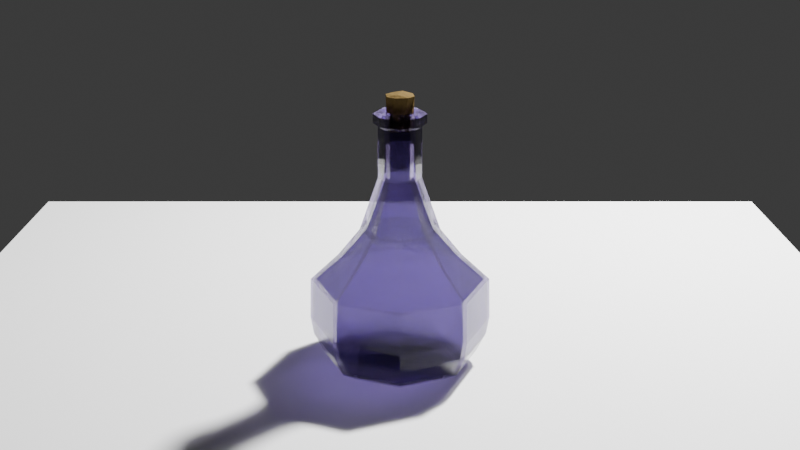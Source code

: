 # Source: WineBottleWithCork.blend  (saved by Blender 4.2.66; exported with 4.5.12 LTS)
import bpy
from mathutils import Matrix  # noqa: F401  (used for matrix-valued properties, if any)

bpy.ops.wm.read_factory_settings(use_empty=True)
scene = bpy.context.scene
scene.name = 'Scene'

# ---- collections
col_collection = bpy.data.collections.new('Collection'); scene.collection.children.link(col_collection)

# ---- materials (node trees are filled in below, after node groups)
mat_glass = bpy.data.materials.new('Glass')
mat_glass.use_raytrace_refraction = True
mat_glass.use_screen_refraction = True
mat_glass.thickness_mode = 'SLAB'
mat_cork = bpy.data.materials.new('Cork')

# ---- material node trees
mat_glass.use_nodes = True; mat_glass.node_tree.nodes.clear()
_N = mat_glass.node_tree.nodes; _L = mat_glass.node_tree.links
n0 = _N.new('ShaderNodeBsdfPrincipled'); n0.name = 'Principled BSDF'; n0.location = (10, 300)
n0.inputs[0].default_value = (0.07195, 0.04036, 0.1936, 1.0)
n0.inputs[2].default_value = 0.0
n0.inputs[3].default_value = 1.25
n0.inputs[4].default_value = 0.7
n0.inputs[18].default_value = 1.0
n0.inputs[30].default_value = 1.03
n1 = _N.new('ShaderNodeOutputMaterial'); n1.name = 'Material Output'; n1.location = (300, 300)
n2 = _N.new('ShaderNodeValue'); n2.name = 'Value'; n2.location = (110, 180)
n2.outputs[0].default_value = 0.1
_L.new(n0.outputs[0], n1.inputs[0])
_L.new(n2.outputs[0], n1.inputs[3])
n1.is_active_output = True
mat_cork.use_nodes = True; mat_cork.node_tree.nodes.clear()
_N = mat_cork.node_tree.nodes; _L = mat_cork.node_tree.links
n0 = _N.new('ShaderNodeBsdfPrincipled'); n0.name = 'Principled BSDF'; n0.location = (10, 300)
n0.inputs[0].default_value = (0.1069, 0.07243, 0.02768, 1.0)
n0.inputs[2].default_value = 0.7455
n0.inputs[3].default_value = 1.0
n0.inputs[9].default_value = (0.0, 0.0, 0.1)
n1 = _N.new('ShaderNodeOutputMaterial'); n1.name = 'Material Output'; n1.location = (300, 300)
n2 = _N.new('ShaderNodeBump'); n2.name = 'Bump'; n2.location = (-189, 163)
n2.invert = True
n2.inputs[0].default_value = 0.1
n2.inputs[1].default_value = 1.0
n2.inputs[2].default_value = 1.0
n3 = _N.new('ShaderNodeTexNoise'); n3.name = 'Noise Texture'; n3.location = (-372, 209)
n3.inputs[4].default_value = 1.0
n3.inputs[5].default_value = 1.5
_L.new(n0.outputs[0], n1.inputs[0])
_L.new(n3.outputs[0], n2.inputs[3])
_L.new(n2.outputs[0], n0.inputs[5])
n1.is_active_output = True

# ---- world
world_world = bpy.data.worlds.new('World'); scene.world = world_world
world_world.use_nodes = True; world_world.node_tree.nodes.clear()
_N = world_world.node_tree.nodes; _L = world_world.node_tree.links
n0 = _N.new('ShaderNodeOutputWorld'); n0.name = 'World Output'; n0.location = (300, 300)
n1 = _N.new('ShaderNodeBackground'); n1.name = 'Background'; n1.location = (10, 300)
n1.inputs[0].default_value = (0.05088, 0.05088, 0.05088, 1.0)
_L.new(n1.outputs[0], n0.inputs[0])
n0.is_active_output = True
world_world.color = (0.05088, 0.05088, 0.05088)
world_world.sun_shadow_jitter_overblur = 0.0

# ---- cameras
cam_camera = bpy.data.cameras.new('Camera')
cam_camera.clip_end = 100.0
cam_camera.ortho_scale = 7.314

# ---- lights
light_light = bpy.data.lights.new('Light', 'POINT')
light_light.energy = 1000.0
light_light.shadow_soft_size = 0.1

# ---- meshes
me_plane = bpy.data.meshes.new('Plane')
me_plane.from_pydata([(-1.0, -1.0, 0.0), (1.0, -1.0, 0.0), (-1.0, 1.0, 0.0), (1.0, 1.0, 0.0)], [], [(0, 1, 3, 2)])
_uv = me_plane.uv_layers.new(name='UVMap')
_uv.uv.foreach_set('vector', [0.0, 0.0, 1.0, 0.0, 1.0, 1.0, 0.0, 1.0])
me_plane.update()
me_cylinder_002 = bpy.data.meshes.new('Cylinder.002')
me_cylinder_002.from_pydata([(0.0, 0.07823, -0.2), (0.0, 0.02754, 0.2806), (0.05532, 0.05532, -0.2), (0.01947, 0.01947, 0.2806), (0.07823, 0.0, -0.2), (0.02754, 0.0, 0.2806), (0.05532, -0.05532, -0.2), (0.01947, -0.01947, 0.2806), (0.0, -0.07823, -0.2), (0.0, -0.02754, 0.2806), (-0.05532, -0.05532, -0.2), (-0.01947, -0.01947, 0.2806), (-0.07823, 0.0, -0.2), (-0.02754, 0.0, 0.2806), (-0.05532, 0.05532, -0.2), (-0.01947, 0.01947, 0.2806), (2.521e-11, 0.101, -0.1789), (-2.446e-10, 0.1175, -0.1055), (-7.469e-11, 0.1158, -0.02471), (0.0, 0.02754, 0.1816), (0.0, 0.02754, 0.214), (0.01947, 0.01947, 0.214), (0.01947, 0.01947, 0.1816), (0.0819, 0.0819, -0.02471), (0.08308, 0.08308, -0.1055), (0.07144, 0.07144, -0.1789), (0.02754, 0.0, 0.214), (0.02754, 0.0, 0.1816), (0.1158, -1.435e-07, -0.02471), (0.1175, -2.194e-08, -0.1055), (0.101, -2.194e-08, -0.1789), (0.01947, -0.01947, 0.214), (0.01947, -0.01947, 0.1816), (0.0819, -0.0819, -0.02471), (0.08308, -0.08308, -0.1055), (0.07144, -0.07144, -0.1789), (0.0, -0.02754, 0.214), (0.0, -0.02754, 0.1816), (-7.469e-11, -0.1158, -0.02471), (-2.446e-10, -0.1175, -0.1055), (2.521e-11, -0.101, -0.1789), (-0.01947, -0.01947, 0.214), (-0.01947, -0.01947, 0.1816), (-0.0819, -0.0819, -0.02471), (-0.08308, -0.08308, -0.1055), (-0.07144, -0.07144, -0.1789), (-0.02754, 0.0, 0.214), (-0.02754, 0.0, 0.1816), (-0.1158, -1.435e-07, -0.02471), (-0.1175, -2.194e-08, -0.1055), (-0.101, -2.194e-08, -0.1789), (-0.01947, 0.01947, 0.214), (-0.01947, 0.01947, 0.1816), (-0.0819, 0.0819, -0.02471), (-0.08308, 0.08308, -0.1055), (-0.07144, 0.07144, -0.1789), (-9.793e-10, 0.05148, 0.07819), (0.0364, 0.0364, 0.07819), (0.05148, 0.0, 0.07819), (0.0364, -0.0364, 0.07819), (-9.793e-10, -0.05148, 0.07819), (-0.0364, -0.0364, 0.07819), (-0.05148, 0.0, 0.07819), (-0.0364, 0.0364, 0.07819), (0.0, 0.02754, 0.2518), (0.01947, 0.01947, 0.2518), (0.02754, 0.0, 0.2518), (0.01947, -0.01947, 0.2518), (0.0, -0.02754, 0.2518), (-0.01947, -0.01947, 0.2518), (-0.02754, 0.0, 0.2518), (-0.01947, 0.01947, 0.2518), (0.01229, 0.01229, 0.3085), (0.0, 0.01738, 0.3085), (0.01738, 0.0, 0.3085), (0.01229, -0.01229, 0.3085), (0.0, -0.01738, 0.3085), (-0.01229, -0.01229, 0.3085), (-0.01738, 0.0, 0.3085), (-0.01229, 0.01229, 0.3085), (0.01947, 0.01947, 0.3085), (0.0, 0.02754, 0.3085), (0.02754, 0.0, 0.3085), (0.01947, -0.01947, 0.3085), (0.0, -0.02754, 0.3085), (-0.01947, -0.01947, 0.3085), (-0.02754, 0.0, 0.3085), (-0.01947, 0.01947, 0.3085), (0.06657, 0.06657, -0.1791), (8.229e-09, 0.09414, -0.1791), (0.09414, 0.0, -0.1791), (0.06657, -0.06657, -0.1791), (8.229e-09, -0.09414, -0.1791), (-0.06657, -0.06657, -0.1791), (-0.09414, 0.0, -0.1791), (-0.06657, 0.06657, -0.1791), (0.0, 0.1115, -0.105), (0.07881, 0.07881, -0.105), (-0.07881, 0.07881, -0.105), (-0.07881, -0.07881, -0.105), (-0.1115, 1.291e-06, -0.105), (0.07881, -0.07881, -0.105), (0.0, -0.1115, -0.105), (0.1115, 1.291e-06, -0.105), (0.07684, 0.07684, -0.02494), (-0.1087, -1.214e-07, -0.02494), (-1.001e-10, -0.1087, -0.02494), (0.1087, -1.214e-07, -0.02494), (-1.001e-10, 0.1087, -0.02494), (-0.07684, 0.07684, -0.02494), (-0.07684, -0.07684, -0.02494), (0.07684, -0.07684, -0.02494), (0.02974, 0.02974, 0.07835), (-0.04206, 0.0, 0.07835), (0.0, -0.04206, 0.07835), (0.04206, 0.0, 0.07835), (0.0, 0.04206, 0.07835), (-0.02974, 0.02974, 0.07835), (-0.02974, -0.02974, 0.07835), (0.02974, -0.02974, 0.07835), (0.01229, 0.01229, 0.1818), (-0.01738, 0.0, 0.1818), (0.0, -0.01738, 0.1818), (0.01738, 0.0, 0.1818), (0.0, 0.01738, 0.1818), (-0.01229, 0.01229, 0.1818), (-0.01229, -0.01229, 0.1818), (0.01229, -0.01229, 0.1818), (0.02378, 0.02378, 0.2866), (0.01925, 0.01925, 0.2806), (2.129e-11, 0.02723, 0.2806), (-4.117e-10, 0.03363, 0.2866), (0.03363, 0.0, 0.2866), (0.02723, 0.0, 0.2806), (0.02378, -0.02378, 0.2866), (0.01925, -0.01925, 0.2806), (-4.117e-10, -0.03363, 0.2866), (2.129e-11, -0.02723, 0.2806), (-0.02378, -0.02378, 0.2866), (-0.01925, -0.01925, 0.2806), (-0.03363, 0.0, 0.2866), (-0.02722, 0.0, 0.2806), (-0.02378, 0.02378, 0.2866), (-0.01925, 0.01925, 0.2806), (0.02051, 0.02051, 0.3085), (0.02378, 0.02378, 0.3042), (-4.117e-10, 0.03363, 0.3042), (-9.873e-11, 0.029, 0.3085), (0.029, 0.0, 0.3085), (0.03363, 0.0, 0.3042), (0.02051, -0.02051, 0.3085), (0.02378, -0.02378, 0.3042), (-9.873e-11, -0.029, 0.3085), (-4.117e-10, -0.03363, 0.3042), (-0.02051, -0.02051, 0.3085), (-0.02378, -0.02378, 0.3042), (-0.029, 0.0, 0.3085), (-0.03363, 0.0, 0.3042), (-0.02051, 0.02051, 0.3085), (-0.02378, 0.02378, 0.3042), (-4.994e-10, 0.07142, 0.02671), (-0.0505, 0.0505, 0.02671), (-0.0505, -0.0505, 0.02671), (0.0505, -0.0505, 0.02671), (0.0505, 0.0505, 0.02671), (-0.07142, -1.265e-07, 0.02671), (-4.994e-10, -0.07142, 0.02671), (0.07142, -1.265e-07, 0.02671), (0.05606, 0.05606, 0.02674), (0.07928, -1.37e-07, 0.02674), (0.05606, -0.05606, 0.02674), (-9.536e-10, -0.07928, 0.02674), (-0.05606, -0.05606, 0.02674), (-0.07928, -1.37e-07, 0.02674), (-0.05606, 0.05606, 0.02674), (-9.536e-10, 0.07928, 0.02674), (4.234e-09, 0.1067, -0.142), (-0.07546, 0.07546, -0.142), (-0.07546, -0.07546, -0.142), (0.07546, -0.07546, -0.142), (0.07546, 0.07546, -0.142), (-0.1067, 6.7e-07, -0.142), (4.234e-09, -0.1067, -0.142), (0.1067, 6.7e-07, -0.142), (-1.504e-10, 0.1134, -0.1422), (0.0802, 0.0802, -0.1422), (0.1134, -2.278e-08, -0.1422), (0.0802, -0.0802, -0.1422), (-1.504e-10, -0.1134, -0.1422), (-0.0802, -0.0802, -0.1422), (-0.1134, -2.278e-08, -0.1422), (-0.0802, 0.0802, -0.1422)], [], [(64, 1, 3, 65), (65, 3, 5, 66), (66, 5, 7, 67), (67, 7, 9, 68), (68, 9, 11, 69), (69, 11, 13, 70), (82, 83, 150, 148), (70, 13, 15, 71), (71, 15, 1, 64), (0, 2, 4, 6, 8, 10, 12, 14), (14, 55, 16, 0), (191, 54, 17, 184), (54, 53, 18, 17), (63, 52, 19, 56), (52, 51, 20, 19), (12, 50, 55, 14), (190, 49, 54, 191), (49, 48, 53, 54), (62, 47, 52, 63), (47, 46, 51, 52), (10, 45, 50, 12), (189, 44, 49, 190), (44, 43, 48, 49), (61, 42, 47, 62), (42, 41, 46, 47), (8, 40, 45, 10), (188, 39, 44, 189), (39, 38, 43, 44), (60, 37, 42, 61), (37, 36, 41, 42), (6, 35, 40, 8), (187, 34, 39, 188), (34, 33, 38, 39), (59, 32, 37, 60), (32, 31, 36, 37), (4, 30, 35, 6), (186, 29, 34, 187), (29, 28, 33, 34), (58, 27, 32, 59), (27, 26, 31, 32), (2, 25, 30, 4), (185, 24, 29, 186), (24, 23, 28, 29), (57, 22, 27, 58), (22, 21, 26, 27), (0, 16, 25, 2), (184, 17, 24, 185), (17, 18, 23, 24), (56, 19, 22, 57), (19, 20, 21, 22), (175, 56, 57, 168), (168, 57, 58, 169), (169, 58, 59, 170), (170, 59, 60, 171), (171, 60, 61, 172), (172, 61, 62, 173), (173, 62, 63, 174), (174, 63, 56, 175), (51, 71, 64, 20), (46, 70, 71, 51), (41, 69, 70, 46), (36, 68, 69, 41), (31, 67, 68, 36), (26, 66, 67, 31), (21, 65, 66, 26), (20, 64, 65, 21), (180, 176, 89, 88), (15, 13, 141, 143), (142, 140, 157, 159), (131, 142, 159, 146), (87, 81, 147, 158), (83, 84, 152, 150), (140, 138, 155, 157), (138, 136, 153, 155), (73, 72, 80, 81), (72, 74, 82, 80), (74, 75, 83, 82), (75, 76, 84, 83), (76, 77, 85, 84), (77, 78, 86, 85), (78, 79, 87, 86), (79, 73, 81, 87), (88, 89, 95, 94, 93, 92, 91, 90), (176, 177, 95, 89), (181, 178, 93, 94), (182, 179, 91, 92), (183, 180, 88, 90), (177, 181, 94, 95), (178, 182, 92, 93), (179, 183, 90, 91), (111, 107, 103, 101), (110, 106, 102, 99), (109, 105, 100, 98), (107, 104, 97, 103), (106, 111, 101, 102), (105, 110, 99, 100), (108, 109, 98, 96), (104, 108, 96, 97), (164, 160, 108, 104), (160, 161, 109, 108), (165, 162, 110, 105), (166, 163, 111, 106), (167, 164, 104, 107), (161, 165, 105, 109), (162, 166, 106, 110), (163, 167, 107, 111), (127, 123, 115, 119), (126, 122, 114, 118), (125, 121, 113, 117), (123, 120, 112, 115), (122, 127, 119, 114), (121, 126, 118, 113), (124, 125, 117, 116), (120, 124, 116, 112), (72, 73, 124, 120), (73, 79, 125, 124), (78, 77, 126, 121), (76, 75, 127, 122), (74, 72, 120, 123), (79, 78, 121, 125), (77, 76, 122, 126), (75, 74, 123, 127), (3, 1, 130, 129), (86, 87, 158, 156), (7, 5, 133, 135), (1, 15, 143, 130), (9, 7, 135, 137), (13, 11, 139, 141), (11, 9, 137, 139), (132, 128, 145, 149), (84, 85, 154, 152), (128, 131, 146, 145), (134, 132, 149, 151), (80, 82, 148, 144), (136, 134, 151, 153), (85, 86, 156, 154), (129, 130, 131, 128), (133, 129, 128, 132), (135, 133, 132, 134), (137, 135, 134, 136), (139, 137, 136, 138), (141, 139, 138, 140), (143, 141, 140, 142), (130, 143, 142, 131), (5, 3, 129, 133), (145, 146, 147, 144), (149, 145, 144, 148), (151, 149, 148, 150), (153, 151, 150, 152), (155, 153, 152, 154), (157, 155, 154, 156), (159, 157, 156, 158), (146, 159, 158, 147), (81, 80, 144, 147), (119, 115, 167, 163), (118, 114, 166, 162), (117, 113, 165, 161), (115, 112, 164, 167), (114, 119, 163, 166), (113, 118, 162, 165), (116, 117, 161, 160), (112, 116, 160, 164), (53, 174, 175, 18), (48, 173, 174, 53), (43, 172, 173, 48), (38, 171, 172, 43), (33, 170, 171, 38), (28, 169, 170, 33), (23, 168, 169, 28), (18, 175, 168, 23), (101, 103, 183, 179), (99, 102, 182, 178), (98, 100, 181, 177), (103, 97, 180, 183), (102, 101, 179, 182), (100, 99, 178, 181), (96, 98, 177, 176), (97, 96, 176, 180), (16, 184, 185, 25), (25, 185, 186, 30), (30, 186, 187, 35), (35, 187, 188, 40), (40, 188, 189, 45), (45, 189, 190, 50), (50, 190, 191, 55), (55, 191, 184, 16)])
_uv = me_cylinder_002.uv_layers.new(name='UVMap')
_uv.uv.foreach_set('vector', [1.0, 0.9639, 1.0, 1.0, 0.875, 1.0, 0.875, 0.9639, 0.875, 0.9639, 0.875, 1.0, 0.75, 1.0, 0.75, 0.9639, 0.75, 0.9639, 0.75, 1.0, 0.625, 1.0, 0.625, 0.9639, 0.625, 0.9639, 0.625, 1.0, 0.5, 1.0, 0.5, 0.9639, 0.5, 0.9639, 0.5, 1.0, 0.375, 1.0, 0.375, 0.9639, 0.375, 0.9639, 0.375, 1.0, 0.25, 1.0, 0.25, 0.9639, 0.49, 0.25, 0.4197, 0.08029, 0.4197, 0.08029, 0.49, 0.25, 0.25, 0.9639, 0.25, 1.0, 0.125, 1.0, 0.125, 0.9639, 0.125, 0.9639, 0.125, 1.0, 0.0, 1.0, 0.0, 0.9639, 0.75, 0.49, 0.9197, 0.4197, 0.99, 0.25, 0.9197, 0.08029, 0.75, 0.01, 0.5803, 0.08029, 0.51, 0.25, 0.5803, 0.4197, 0.125, 0.5, 0.125, 0.5833, 0.0, 0.5833, 0.0, 0.5, 0.125, 0.625, 0.125, 0.6667, 0.0, 0.6667, 0.0, 0.625, 0.125, 0.6667, 0.125, 0.75, 0.0, 0.75, 0.0, 0.6667, 0.125, 0.8052, 0.125, 0.8333, 0.0, 0.8333, 0.0, 0.8052, 0.125, 0.8333, 0.125, 0.9167, 0.0, 0.9167, 0.0, 0.8333, 0.25, 0.5, 0.25, 0.5833, 0.125, 0.5833, 0.125, 0.5, 0.25, 0.625, 0.25, 0.6667, 0.125, 0.6667, 0.125, 0.625, 0.25, 0.6667, 0.25, 0.75, 0.125, 0.75, 0.125, 0.6667, 0.25, 0.8052, 0.25, 0.8333, 0.125, 0.8333, 0.125, 0.8052, 0.25, 0.8333, 0.25, 0.9167, 0.125, 0.9167, 0.125, 0.8333, 0.375, 0.5, 0.375, 0.5833, 0.25, 0.5833, 0.25, 0.5, 0.375, 0.625, 0.375, 0.6667, 0.25, 0.6667, 0.25, 0.625, 0.375, 0.6667, 0.375, 0.75, 0.25, 0.75, 0.25, 0.6667, 0.375, 0.8052, 0.375, 0.8333, 0.25, 0.8333, 0.25, 0.8052, 0.375, 0.8333, 0.375, 0.9167, 0.25, 0.9167, 0.25, 0.8333, 0.5, 0.5, 0.5, 0.5833, 0.375, 0.5833, 0.375, 0.5, 0.5, 0.625, 0.5, 0.6667, 0.375, 0.6667, 0.375, 0.625, 0.5, 0.6667, 0.5, 0.75, 0.375, 0.75, 0.375, 0.6667, 0.5, 0.8052, 0.5, 0.8333, 0.375, 0.8333, 0.375, 0.8052, 0.5, 0.8333, 0.5, 0.9167, 0.375, 0.9167, 0.375, 0.8333, 0.625, 0.5, 0.625, 0.5833, 0.5, 0.5833, 0.5, 0.5, 0.625, 0.625, 0.625, 0.6667, 0.5, 0.6667, 0.5, 0.625, 0.625, 0.6667, 0.625, 0.75, 0.5, 0.75, 0.5, 0.6667, 0.625, 0.8052, 0.625, 0.8333, 0.5, 0.8333, 0.5, 0.8052, 0.625, 0.8333, 0.625, 0.9167, 0.5, 0.9167, 0.5, 0.8333, 0.75, 0.5, 0.75, 0.5833, 0.625, 0.5833, 0.625, 0.5, 0.75, 0.625, 0.75, 0.6667, 0.625, 0.6667, 0.625, 0.625, 0.75, 0.6667, 0.75, 0.75, 0.625, 0.75, 0.625, 0.6667, 0.75, 0.8052, 0.75, 0.8333, 0.625, 0.8333, 0.625, 0.8052, 0.75, 0.8333, 0.75, 0.9167, 0.625, 0.9167, 0.625, 0.8333, 0.875, 0.5, 0.875, 0.5833, 0.75, 0.5833, 0.75, 0.5, 0.875, 0.625, 0.875, 0.6667, 0.75, 0.6667, 0.75, 0.625, 0.875, 0.6667, 0.875, 0.75, 0.75, 0.75, 0.75, 0.6667, 0.875, 0.8052, 0.875, 0.8333, 0.75, 0.8333, 0.75, 0.8052, 0.875, 0.8333, 0.875, 0.9167, 0.75, 0.9167, 0.75, 0.8333, 1.0, 0.5, 1.0, 0.5833, 0.875, 0.5833, 0.875, 0.5, 1.0, 0.625, 1.0, 0.6667, 0.875, 0.6667, 0.875, 0.625, 1.0, 0.6667, 1.0, 0.75, 0.875, 0.75, 0.875, 0.6667, 1.0, 0.8052, 1.0, 0.8333, 0.875, 0.8333, 0.875, 0.8052, 1.0, 0.8333, 1.0, 0.9167, 0.875, 0.9167, 0.875, 0.8333, 1.0, 0.7776, 1.0, 0.8052, 0.875, 0.8052, 0.875, 0.7776, 0.875, 0.7776, 0.875, 0.8052, 0.75, 0.8052, 0.75, 0.7776, 0.75, 0.7776, 0.75, 0.8052, 0.625, 0.8052, 0.625, 0.7776, 0.625, 0.7776, 0.625, 0.8052, 0.5, 0.8052, 0.5, 0.7776, 0.5, 0.7776, 0.5, 0.8052, 0.375, 0.8052, 0.375, 0.7776, 0.375, 0.7776, 0.375, 0.8052, 0.25, 0.8052, 0.25, 0.7776, 0.25, 0.7776, 0.25, 0.8052, 0.125, 0.8052, 0.125, 0.7776, 0.125, 0.7776, 0.125, 0.8052, 0.0, 0.8052, 0.0, 0.7776, 0.125, 0.9167, 0.125, 0.9639, 0.0, 0.9639, 0.0, 0.9167, 0.25, 0.9167, 0.25, 0.9639, 0.125, 0.9639, 0.125, 0.9167, 0.375, 0.9167, 0.375, 0.9639, 0.25, 0.9639, 0.25, 0.9167, 0.5, 0.9167, 0.5, 0.9639, 0.375, 0.9639, 0.375, 0.9167, 0.625, 0.9167, 0.625, 0.9639, 0.5, 0.9639, 0.5, 0.9167, 0.75, 0.9167, 0.75, 0.9639, 0.625, 0.9639, 0.625, 0.9167, 0.875, 0.9167, 0.875, 0.9639, 0.75, 0.9639, 0.75, 0.9167, 1.0, 0.9167, 1.0, 0.9639, 0.875, 0.9639, 0.875, 0.9167, 0.3571, 0.3571, 0.25, 0.4014, 0.25, 0.4014, 0.3571, 0.3571, 0.125, 1.0, 0.25, 1.0, 0.2497, 1.0, 0.1253, 1.0, 0.125, 1.0, 0.25, 1.0, 0.25, 1.0, 0.125, 1.0, 0.0, 1.0, 0.125, 1.0, 0.125, 1.0, 0.0, 1.0, 0.08029, 0.4197, 0.25, 0.49, 0.25, 0.49, 0.08029, 0.4197, 0.4197, 0.08029, 0.25, 0.01, 0.25, 0.01, 0.4197, 0.08029, 0.25, 1.0, 0.375, 1.0, 0.375, 1.0, 0.25, 1.0, 0.375, 1.0, 0.5, 1.0, 0.5, 1.0, 0.375, 1.0, 0.25, 0.4014, 0.3571, 0.3571, 0.4197, 0.4197, 0.25, 0.49, 0.3571, 0.3571, 0.4014, 0.25, 0.49, 0.25, 0.4197, 0.4197, 0.4014, 0.25, 0.3571, 0.1429, 0.4197, 0.08029, 0.49, 0.25, 0.3571, 0.1429, 0.25, 0.09857, 0.25, 0.01, 0.4197, 0.08029, 0.25, 0.09857, 0.1429, 0.1429, 0.08029, 0.08029, 0.25, 0.01, 0.1429, 0.1429, 0.09857, 0.25, 0.01, 0.25, 0.08029, 0.08029, 0.09857, 0.25, 0.1429, 0.3571, 0.08029, 0.4197, 0.01, 0.25, 0.1429, 0.3571, 0.25, 0.4014, 0.25, 0.49, 0.08029, 0.4197, 0.3571, 0.3571, 0.25, 0.4014, 0.1429, 0.3571, 0.09857, 0.25, 0.1429, 0.1429, 0.25, 0.09857, 0.3571, 0.1429, 0.4014, 0.25, 0.25, 0.4014, 0.1429, 0.3571, 0.1429, 0.3571, 0.25, 0.4014, 0.09857, 0.25, 0.1429, 0.1429, 0.1429, 0.1429, 0.09857, 0.25, 0.25, 0.09857, 0.3571, 0.1429, 0.3571, 0.1429, 0.25, 0.09857, 0.4014, 0.25, 0.3571, 0.3571, 0.3571, 0.3571, 0.4014, 0.25, 0.1429, 0.3571, 0.09857, 0.25, 0.09857, 0.25, 0.1429, 0.3571, 0.1429, 0.1429, 0.25, 0.09857, 0.25, 0.09857, 0.1429, 0.1429, 0.3571, 0.1429, 0.4014, 0.25, 0.4014, 0.25, 0.3571, 0.1429, 0.3571, 0.1429, 0.4014, 0.25, 0.4014, 0.25, 0.3571, 0.1429, 0.1429, 0.1429, 0.25, 0.09857, 0.25, 0.09857, 0.1429, 0.1429, 0.1429, 0.3571, 0.09857, 0.25, 0.09857, 0.25, 0.1429, 0.3571, 0.4014, 0.25, 0.3571, 0.3571, 0.3571, 0.3571, 0.4014, 0.25, 0.25, 0.09857, 0.3571, 0.1429, 0.3571, 0.1429, 0.25, 0.09857, 0.09857, 0.25, 0.1429, 0.1429, 0.1429, 0.1429, 0.09857, 0.25, 0.25, 0.4014, 0.1429, 0.3571, 0.1429, 0.3571, 0.25, 0.4014, 0.3571, 0.3571, 0.25, 0.4014, 0.25, 0.4014, 0.3571, 0.3571, 0.3571, 0.3571, 0.25, 0.4014, 0.25, 0.4014, 0.3571, 0.3571, 0.25, 0.4014, 0.1429, 0.3571, 0.1429, 0.3571, 0.25, 0.4014, 0.09857, 0.25, 0.1429, 0.1429, 0.1429, 0.1429, 0.09857, 0.25, 0.25, 0.09857, 0.3571, 0.1429, 0.3571, 0.1429, 0.25, 0.09857, 0.4014, 0.25, 0.3571, 0.3571, 0.3571, 0.3571, 0.4014, 0.25, 0.1429, 0.3571, 0.09857, 0.25, 0.09857, 0.25, 0.1429, 0.3571, 0.1429, 0.1429, 0.25, 0.09857, 0.25, 0.09857, 0.1429, 0.1429, 0.3571, 0.1429, 0.4014, 0.25, 0.4014, 0.25, 0.3571, 0.1429, 0.3571, 0.1429, 0.4014, 0.25, 0.4014, 0.25, 0.3571, 0.1429, 0.1429, 0.1429, 0.25, 0.09857, 0.25, 0.09857, 0.1429, 0.1429, 0.1429, 0.3571, 0.09857, 0.25, 0.09857, 0.25, 0.1429, 0.3571, 0.4014, 0.25, 0.3571, 0.3571, 0.3571, 0.3571, 0.4014, 0.25, 0.25, 0.09857, 0.3571, 0.1429, 0.3571, 0.1429, 0.25, 0.09857, 0.09857, 0.25, 0.1429, 0.1429, 0.1429, 0.1429, 0.09857, 0.25, 0.25, 0.4014, 0.1429, 0.3571, 0.1429, 0.3571, 0.25, 0.4014, 0.3571, 0.3571, 0.25, 0.4014, 0.25, 0.4014, 0.3571, 0.3571, 0.3571, 0.3571, 0.25, 0.4014, 0.25, 0.4014, 0.3571, 0.3571, 0.25, 0.4014, 0.1429, 0.3571, 0.1429, 0.3571, 0.25, 0.4014, 0.09857, 0.25, 0.1429, 0.1429, 0.1429, 0.1429, 0.09857, 0.25, 0.25, 0.09857, 0.3571, 0.1429, 0.3571, 0.1429, 0.25, 0.09857, 0.4014, 0.25, 0.3571, 0.3571, 0.3571, 0.3571, 0.4014, 0.25, 0.1429, 0.3571, 0.09857, 0.25, 0.09857, 0.25, 0.1429, 0.3571, 0.1429, 0.1429, 0.25, 0.09857, 0.25, 0.09857, 0.1429, 0.1429, 0.3571, 0.1429, 0.4014, 0.25, 0.4014, 0.25, 0.3571, 0.1429, 0.875, 1.0, 1.0, 1.0, 0.9997, 1.0, 0.8753, 1.0, 0.01, 0.25, 0.08029, 0.4197, 0.08029, 0.4197, 0.01, 0.25, 0.625, 1.0, 0.75, 1.0, 0.7497, 1.0, 0.6253, 1.0, 0.0, 1.0, 0.125, 1.0, 0.1247, 1.0, 0.0003243, 1.0, 0.5, 1.0, 0.625, 1.0, 0.6247, 1.0, 0.5003, 1.0, 0.25, 1.0, 0.375, 1.0, 0.3747, 1.0, 0.2503, 1.0, 0.375, 1.0, 0.5, 1.0, 0.4997, 1.0, 0.3753, 1.0, 0.75, 1.0, 0.875, 1.0, 0.875, 1.0, 0.75, 1.0, 0.25, 0.01, 0.08029, 0.08029, 0.08029, 0.08029, 0.25, 0.01, 0.875, 1.0, 1.0, 1.0, 1.0, 1.0, 0.875, 1.0, 0.625, 1.0, 0.75, 1.0, 0.75, 1.0, 0.625, 1.0, 0.4197, 0.4197, 0.49, 0.25, 0.49, 0.25, 0.4197, 0.4197, 0.5, 1.0, 0.625, 1.0, 0.625, 1.0, 0.5, 1.0, 0.08029, 0.08029, 0.01, 0.25, 0.01, 0.25, 0.08029, 0.08029, 0.8753, 1.0, 0.9997, 1.0, 1.0, 1.0, 0.875, 1.0, 0.7503, 1.0, 0.8747, 1.0, 0.875, 1.0, 0.75, 1.0, 0.6253, 1.0, 0.7497, 1.0, 0.75, 1.0, 0.625, 1.0, 0.5003, 1.0, 0.6247, 1.0, 0.625, 1.0, 0.5, 1.0, 0.3753, 1.0, 0.4997, 1.0, 0.5, 1.0, 0.375, 1.0, 0.2503, 1.0, 0.3747, 1.0, 0.375, 1.0, 0.25, 1.0, 0.1253, 1.0, 0.2497, 1.0, 0.25, 1.0, 0.125, 1.0, 0.0003243, 1.0, 0.1247, 1.0, 0.125, 1.0, 0.0, 1.0, 0.75, 1.0, 0.875, 1.0, 0.8747, 1.0, 0.7503, 1.0, 0.4197, 0.4197, 0.25, 0.49, 0.25, 0.49, 0.4197, 0.4197, 0.49, 0.25, 0.4197, 0.4197, 0.4197, 0.4197, 0.49, 0.25, 0.4197, 0.08029, 0.49, 0.25, 0.49, 0.25, 0.4197, 0.08029, 0.25, 0.01, 0.4197, 0.08029, 0.4197, 0.08029, 0.25, 0.01, 0.08029, 0.08029, 0.25, 0.01, 0.25, 0.01, 0.08029, 0.08029, 0.01, 0.25, 0.08029, 0.08029, 0.08029, 0.08029, 0.01, 0.25, 0.08029, 0.4197, 0.01, 0.25, 0.01, 0.25, 0.08029, 0.4197, 0.25, 0.49, 0.08029, 0.4197, 0.08029, 0.4197, 0.25, 0.49, 0.25, 0.49, 0.4197, 0.4197, 0.4197, 0.4197, 0.25, 0.49, 0.3571, 0.1429, 0.4014, 0.25, 0.4014, 0.25, 0.3571, 0.1429, 0.1429, 0.1429, 0.25, 0.09857, 0.25, 0.09857, 0.1429, 0.1429, 0.1429, 0.3571, 0.09857, 0.25, 0.09857, 0.25, 0.1429, 0.3571, 0.4014, 0.25, 0.3571, 0.3571, 0.3571, 0.3571, 0.4014, 0.25, 0.25, 0.09857, 0.3571, 0.1429, 0.3571, 0.1429, 0.25, 0.09857, 0.09857, 0.25, 0.1429, 0.1429, 0.1429, 0.1429, 0.09857, 0.25, 0.25, 0.4014, 0.1429, 0.3571, 0.1429, 0.3571, 0.25, 0.4014, 0.3571, 0.3571, 0.25, 0.4014, 0.25, 0.4014, 0.3571, 0.3571, 0.125, 0.75, 0.125, 0.7776, 0.0, 0.7776, 0.0, 0.75, 0.25, 0.75, 0.25, 0.7776, 0.125, 0.7776, 0.125, 0.75, 0.375, 0.75, 0.375, 0.7776, 0.25, 0.7776, 0.25, 0.75, 0.5, 0.75, 0.5, 0.7776, 0.375, 0.7776, 0.375, 0.75, 0.625, 0.75, 0.625, 0.7776, 0.5, 0.7776, 0.5, 0.75, 0.75, 0.75, 0.75, 0.7776, 0.625, 0.7776, 0.625, 0.75, 0.875, 0.75, 0.875, 0.7776, 0.75, 0.7776, 0.75, 0.75, 1.0, 0.75, 1.0, 0.7776, 0.875, 0.7776, 0.875, 0.75, 0.3571, 0.1429, 0.4014, 0.25, 0.4014, 0.25, 0.3571, 0.1429, 0.1429, 0.1429, 0.25, 0.09857, 0.25, 0.09857, 0.1429, 0.1429, 0.1429, 0.3571, 0.09857, 0.25, 0.09857, 0.25, 0.1429, 0.3571, 0.4014, 0.25, 0.3571, 0.3571, 0.3571, 0.3571, 0.4014, 0.25, 0.25, 0.09857, 0.3571, 0.1429, 0.3571, 0.1429, 0.25, 0.09857, 0.09857, 0.25, 0.1429, 0.1429, 0.1429, 0.1429, 0.09857, 0.25, 0.25, 0.4014, 0.1429, 0.3571, 0.1429, 0.3571, 0.25, 0.4014, 0.3571, 0.3571, 0.25, 0.4014, 0.25, 0.4014, 0.3571, 0.3571, 1.0, 0.5833, 1.0, 0.625, 0.875, 0.625, 0.875, 0.5833, 0.875, 0.5833, 0.875, 0.625, 0.75, 0.625, 0.75, 0.5833, 0.75, 0.5833, 0.75, 0.625, 0.625, 0.625, 0.625, 0.5833, 0.625, 0.5833, 0.625, 0.625, 0.5, 0.625, 0.5, 0.5833, 0.5, 0.5833, 0.5, 0.625, 0.375, 0.625, 0.375, 0.5833, 0.375, 0.5833, 0.375, 0.625, 0.25, 0.625, 0.25, 0.5833, 0.25, 0.5833, 0.25, 0.625, 0.125, 0.625, 0.125, 0.5833, 0.125, 0.5833, 0.125, 0.625, 0.0, 0.625, 0.0, 0.5833])
me_cylinder_002.materials.append(mat_glass)
me_cylinder_002.update()
me_cylinder_004 = bpy.data.meshes.new('Cylinder.004')
me_cylinder_004.from_pydata([(0.009686, 0.0267, 0.04151), (0.02377, 0.01502, 0.04157), (0.0267, -0.009686, 0.04151), (-0.004483, -0.01668, 0.0483), (0.01502, -0.02377, 0.04157), (-0.009686, -0.0267, 0.04151), (-0.02377, -0.01502, 0.04157), (-0.0267, 0.009686, 0.04151), (0.004483, 0.01668, 0.0483), (-0.01502, 0.02377, 0.04157), (0.0003301, 0.02394, -0.04989), (0.01752, 0.01552, -0.0517), (0.02394, -0.0003301, -0.04989), (0.01548, -0.01753, -0.05176), (-0.0003301, -0.02394, -0.04989), (-0.01752, -0.01552, -0.0517), (-0.02394, 0.0003301, -0.04989), (-0.01548, 0.01753, -0.05176)], [], [(1, 12, 0), (4, 14, 2), (6, 16, 5), (9, 10, 7), (0, 11, 10), (7, 17, 16), (5, 15, 14), (2, 13, 12), (2, 8, 3), (7, 3, 8), (13, 15, 17, 11), (9, 0, 10), (1, 2, 12), (4, 5, 14), (6, 7, 16), (7, 10, 17), (5, 16, 15), (2, 14, 13), (0, 12, 11), (1, 0, 8), (2, 1, 8), (4, 2, 3), (5, 4, 3), (6, 5, 3), (7, 6, 3), (9, 7, 8), (0, 9, 8), (12, 13, 11), (14, 15, 13), (16, 17, 15), (10, 11, 17)])
_uv = me_cylinder_004.uv_layers.new(name='UVMap')
_uv.uv.foreach_set('vector', [0.8709, 0.9858, 0.7362, 0.5208, 0.9414, 0.9785, 0.6209, 0.9858, 0.4862, 0.5208, 0.7426, 0.9785, 0.3709, 0.9858, 0.2362, 0.5208, 0.4926, 0.9785, 0.1209, 0.9858, 0.01388, 0.5208, 0.2426, 0.9785, 0.9414, 0.9785, 0.8638, 0.5147, 0.986, 0.5208, 0.2426, 0.9785, 0.1138, 0.5147, 0.2362, 0.5208, 0.4926, 0.9785, 0.3638, 0.5147, 0.4862, 0.5208, 0.7426, 0.9785, 0.6138, 0.5147, 0.7362, 0.5208, 0.4811, 0.2054, 0.2731, 0.3326, 0.2269, 0.1674, 0.01887, 0.2946, 0.2269, 0.1674, 0.2731, 0.3326, 0.9314, 0.1619, 0.6619, 0.06728, 0.5686, 0.3381, 0.8381, 0.4327, 0.1209, 0.9858, 0.003255, 0.9824, 0.01388, 0.5208, 0.8709, 0.9858, 0.7426, 0.9785, 0.7362, 0.5208, 0.6209, 0.9858, 0.4926, 0.9785, 0.4862, 0.5208, 0.3709, 0.9858, 0.2426, 0.9785, 0.2362, 0.5208, 0.2426, 0.9785, 0.01388, 0.5208, 0.1138, 0.5147, 0.4926, 0.9785, 0.2362, 0.5208, 0.3638, 0.5147, 0.7426, 0.9785, 0.4862, 0.5208, 0.6138, 0.5147, 0.9414, 0.9785, 0.7362, 0.5208, 0.8638, 0.5147, 0.4141, 0.4234, 0.3474, 0.468, 0.2731, 0.3326, 0.4887, 0.2566, 0.473, 0.3353, 0.2731, 0.3326, 0.4234, 0.08585, 0.468, 0.1526, 0.2269, 0.1674, 0.2566, 0.0113, 0.3353, 0.02696, 0.2269, 0.1674, 0.08585, 0.07658, 0.1526, 0.03198, 0.2269, 0.1674, 0.0113, 0.2434, 0.02696, 0.1647, 0.2269, 0.1674, 0.07658, 0.4141, 0.03198, 0.3474, 0.2731, 0.3326, 0.2434, 0.4887, 0.1647, 0.473, 0.2731, 0.3326, 0.982, 0.2902, 0.9314, 0.1619, 0.8381, 0.4327, 0.7902, 0.01799, 0.6619, 0.06728, 0.9314, 0.1619, 0.518, 0.2098, 0.5686, 0.3381, 0.6619, 0.06728, 0.7098, 0.482, 0.8381, 0.4327, 0.5686, 0.3381])
me_cylinder_004.materials.append(mat_cork)
me_cylinder_004.update()
me_cube_001 = bpy.data.meshes.new('Cube.001')
me_cube_001.from_pydata([(-0.5, -0.5, -0.5), (-0.5, -0.5, 0.5), (-0.5, 0.5, -0.5), (-0.5, 0.5, 0.5), (0.5, -0.5, -0.5), (0.5, -0.5, 0.5), (0.5, 0.5, -0.5), (0.5, 0.5, 0.5)], [], [(0, 1, 3, 2), (2, 3, 7, 6), (6, 7, 5, 4), (4, 5, 1, 0), (2, 6, 4, 0), (7, 3, 1, 5)])
_uv = me_cube_001.uv_layers.new(name='UVMap')
_uv.uv.foreach_set('vector', [0.375, 0.0, 0.625, 0.0, 0.625, 0.25, 0.375, 0.25, 0.375, 0.25, 0.625, 0.25, 0.625, 0.5, 0.375, 0.5, 0.375, 0.5, 0.625, 0.5, 0.625, 0.75, 0.375, 0.75, 0.375, 0.75, 0.625, 0.75, 0.625, 1.0, 0.375, 1.0, 0.125, 0.5, 0.375, 0.5, 0.375, 0.75, 0.125, 0.75, 0.625, 0.5, 0.875, 0.5, 0.875, 0.75, 0.625, 0.75])
me_cube_001.update()

# ---- objects
ob_light = bpy.data.objects.new('Light', light_light)
ob_camera = bpy.data.objects.new('Camera', cam_camera)
ob_plane = bpy.data.objects.new('Plane', me_plane)
ob_bottle = bpy.data.objects.new('Bottle', me_cylinder_002)
ob_cork = bpy.data.objects.new('Cork', me_cylinder_004)
ob_cube = bpy.data.objects.new('Cube', me_cube_001)

# ---- transforms, parenting, visibility, modifiers, constraints
ob_light.location = (1.0, 1.0, 2.0)
ob_light.rotation_euler = (0.6503, 0.05522, 1.866)
ob_light.lock_rotations_4d = False
ob_light.empty_display_type = 'ARROWS'
ob_light.color = (0.0, 0.0, 0.0, 0.0)
ob_light.lineart.crease_threshold = 0.0
ob_camera.parent = ob_cube
ob_camera.location = (0.0, -2.0, 1.0)
ob_camera.rotation_euler = (1.228, 0.0, 0.0)
ob_camera.lock_rotations_4d = False
ob_camera.empty_display_type = 'ARROWS'
ob_camera.color = (0.0, 0.0, 0.0, 0.0)
ob_camera.display_type = 'WIRE'
ob_camera.lineart.crease_threshold = 0.0
ob_plane.location = (0.0, 0.0, 0.0)
ob_bottle.location = (0.0, 0.0, 0.2)
ob_bottle.scale = (1.5, 1.5, 1.0)
ob_cork.parent = ob_bottle
ob_cork.matrix_parent_inverse = Matrix(((0.6667, -0.0, 0.0, -0.0), (-0.0, 0.6667, -0.0, 0.0), (0.0, -0.0, 1.0, -0.0), (-0.0, 0.0, -0.0, 1.0)))
ob_cork.location = (0.0, 0.0, 0.31)
ob_cork.scale = (1.0, 1.0, 0.7)
ob_cube.location = (0.0, 0.0, 0.0)
ob_cube.hide_render = True

# ---- collection membership
col_collection.objects.link(ob_light)
col_collection.objects.link(ob_camera)
col_collection.objects.link(ob_plane)
col_collection.objects.link(ob_bottle)
col_collection.objects.link(ob_cork)
col_collection.objects.link(ob_cube)

# ---- scene / render settings (as saved in the file)
scene.camera = ob_camera
scene.frame_start = 1; scene.frame_end = 250; scene.frame_set(0)
scene.render.engine = 'BLENDER_EEVEE_NEXT'
scene.eevee.taa_render_samples = 128
scene.eevee.use_taa_reprojection = False
scene.eevee.use_raytracing = True
bpy.context.view_layer.update()
